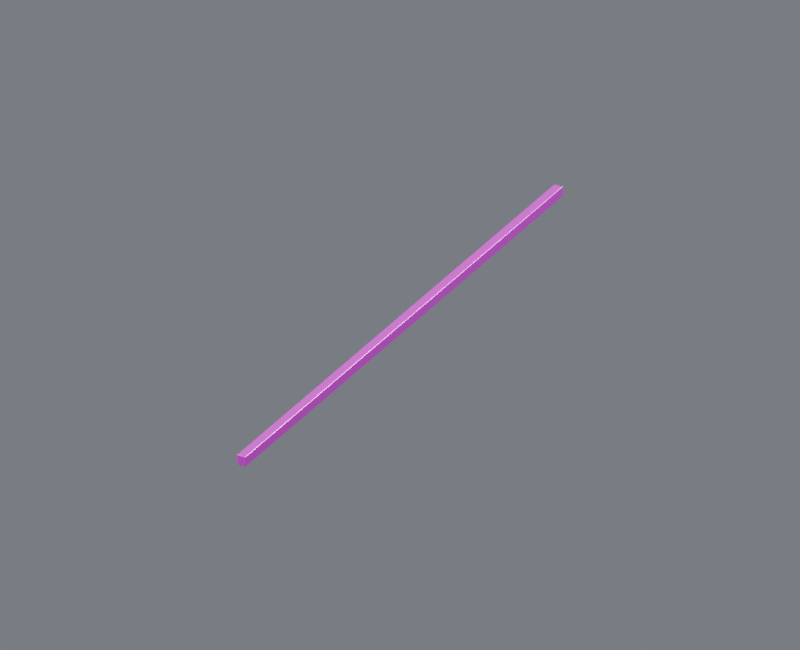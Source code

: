 # Source: longitudinal_tie_1_-9.6.blend  (saved by Blender 4.5.87; exported with 4.5.12 LTS)
import bpy
from mathutils import Matrix  # noqa: F401  (used for matrix-valued properties, if any)

bpy.ops.wm.read_factory_settings(use_empty=True)
scene = bpy.context.scene
scene.name = 'Component_longitudinal_tie_1_-9.6'

# ---- collections
col_01______longitudinal_tie_1__9_6 = bpy.data.collections.new('01_制作组件_longitudinal_tie_1_-9.6'); scene.collection.children.link(col_01______longitudinal_tie_1__9_6)
col_1__9_6 = bpy.data.collections.new('下层纵向腰梁_1_-9.6_制作源'); col_01______longitudinal_tie_1__9_6.children.link(col_1__9_6)
col_02______longitudinal_tie_1__9_6 = bpy.data.collections.new('02_游戏输出_longitudinal_tie_1_-9.6'); scene.collection.children.link(col_02______longitudinal_tie_1__9_6)
col_1__9_6_1 = bpy.data.collections.new('下层纵向腰梁_1_-9.6_输出包'); col_02______longitudinal_tie_1__9_6.children.link(col_1__9_6_1)
col_90_preview_component_longitudinal_tie_1__9_6 = bpy.data.collections.new('90_Preview_Component_longitudinal_tie_1_-9.6'); scene.collection.children.link(col_90_preview_component_longitudinal_tie_1__9_6)

# ---- images (referenced by path relative to the original .blend; pixels are not part of the script)
import os
ASSET_DIR = os.environ.get("B2B_ASSET_DIR", "")  # directory of the original .blend (textures are referenced by path, not embedded)
HERE = os.path.dirname(os.path.abspath(__file__))  # packed textures are extracted next to this script under _unpacked/

def load_image(name, relpath, width, height, colorspace="sRGB"):
    """Load a texture the original file referenced (path relative to the .blend, or extracted next to this script)."""
    p = next((c for c in (os.path.join(HERE, relpath), os.path.join(ASSET_DIR, relpath)) if relpath and os.path.exists(c)), "")
    if p:
        img = bpy.data.images.load(p, check_existing=True)
        img.name = name
    else:  # same state as the original file: an image datablock whose file is absent (Cycles renders it pink)
        img = bpy.data.images.new(name, width, height)
        img.source = "FILE"
        img.filepath = "//" + (relpath or name)
    img.colorspace_settings.name = colorspace
    return img
img_10x10_512_png = load_image('设施低亮多巴胺色盘_10x10_512.png', '设施低亮多巴胺色盘_10x10_512.png', 1024, 1024, 'sRGB')

# ---- materials (node trees are filled in below, after node groups)
mat_01 = bpy.data.materials.new('01_精工金属_紫色骨架')
mat_02 = bpy.data.materials.new('02_细腻哑光_青绿大面')
mat_03 = bpy.data.materials.new('03_清漆反光_紫粉点缀')

# ---- material node trees
mat_01.use_nodes = True; mat_01.node_tree.nodes.clear()
_N = mat_01.node_tree.nodes; _L = mat_01.node_tree.links
n0 = _N.new('ShaderNodeUVMap'); n0.name = 'UV Map'; n0.location = (0, 0)
n0.uv_map = 'PaletteUV'
n1 = _N.new('ShaderNodeTexImage'); n1.name = 'Image Texture'; n1.location = (0, 0)
n1.image = img_10x10_512_png
n1.interpolation = 'Closest'
n2 = _N.new('ShaderNodeBsdfPrincipled'); n2.name = 'Principled BSDF'; n2.location = (0, 0)
n2.inputs[1].default_value = 0.86
n2.inputs[2].default_value = 0.28
n2.inputs[19].default_value = 0.16
n3 = _N.new('ShaderNodeOutputMaterial'); n3.name = 'Material Output'; n3.location = (0, 0)
_L.new(n0.outputs[0], n1.inputs[0])
_L.new(n1.outputs[0], n2.inputs[0])
_L.new(n2.outputs[0], n3.inputs[0])
n3.is_active_output = True
mat_02.use_nodes = True; mat_02.node_tree.nodes.clear()
_N = mat_02.node_tree.nodes; _L = mat_02.node_tree.links
n0 = _N.new('ShaderNodeUVMap'); n0.name = 'UV Map'; n0.location = (0, 0)
n0.uv_map = 'PaletteUV'
n1 = _N.new('ShaderNodeTexImage'); n1.name = 'Image Texture'; n1.location = (0, 0)
n1.image = img_10x10_512_png
n1.interpolation = 'Closest'
n2 = _N.new('ShaderNodeBsdfPrincipled'); n2.name = 'Principled BSDF'; n2.location = (0, 0)
n2.inputs[1].default_value = 0.03
n2.inputs[2].default_value = 0.7
n3 = _N.new('ShaderNodeOutputMaterial'); n3.name = 'Material Output'; n3.location = (0, 0)
_L.new(n0.outputs[0], n1.inputs[0])
_L.new(n1.outputs[0], n2.inputs[0])
_L.new(n2.outputs[0], n3.inputs[0])
n3.is_active_output = True
mat_03.use_nodes = True; mat_03.node_tree.nodes.clear()
_N = mat_03.node_tree.nodes; _L = mat_03.node_tree.links
n0 = _N.new('ShaderNodeUVMap'); n0.name = 'UV Map'; n0.location = (0, 0)
n0.uv_map = 'PaletteUV'
n1 = _N.new('ShaderNodeTexImage'); n1.name = 'Image Texture'; n1.location = (0, 0)
n1.image = img_10x10_512_png
n1.interpolation = 'Closest'
n2 = _N.new('ShaderNodeBsdfPrincipled'); n2.name = 'Principled BSDF'; n2.location = (0, 0)
n2.inputs[1].default_value = 0.18
n2.inputs[2].default_value = 0.14
n2.inputs[19].default_value = 0.66
n3 = _N.new('ShaderNodeOutputMaterial'); n3.name = 'Material Output'; n3.location = (0, 0)
_L.new(n0.outputs[0], n1.inputs[0])
_L.new(n1.outputs[0], n2.inputs[0])
_L.new(n2.outputs[0], n3.inputs[0])
n3.is_active_output = True

# ---- world
world_component_studio = bpy.data.worlds.new('Component_Studio'); scene.world = world_component_studio
world_component_studio.use_nodes = True; world_component_studio.node_tree.nodes.clear()
_N = world_component_studio.node_tree.nodes; _L = world_component_studio.node_tree.links
n0 = _N.new('ShaderNodeBackground'); n0.name = 'Background'; n0.location = (-200, 100)
n0.inputs[0].default_value = (0.3, 0.32, 0.36, 1.0)
n0.inputs[1].default_value = 0.45
n1 = _N.new('ShaderNodeOutputWorld'); n1.name = 'World Output'; n1.location = (200, 100)
_L.new(n0.outputs[0], n1.inputs[0])
n1.is_active_output = True

# ---- cameras
cam_camera_component_longitudinal_tie_1__9_6 = bpy.data.cameras.new('Camera_Component_longitudinal_tie_1_-9.6')
cam_camera_component_longitudinal_tie_1__9_6.type = 'ORTHO'
cam_camera_component_longitudinal_tie_1__9_6.ortho_scale = 36.26

# ---- lights
light_key_component_longitudinal_tie_1__9_6 = bpy.data.lights.new('Key_Component_longitudinal_tie_1_-9.6', 'AREA')
light_key_component_longitudinal_tie_1__9_6.energy = 1.43e+05
light_key_component_longitudinal_tie_1__9_6.size = 29.01
light_fill_component_longitudinal_tie_1__9_6 = bpy.data.lights.new('Fill_Component_longitudinal_tie_1_-9.6', 'AREA')
light_fill_component_longitudinal_tie_1__9_6.energy = 8.415e+04
light_fill_component_longitudinal_tie_1__9_6.size = 29.01
light_rim_component_longitudinal_tie_1__9_6 = bpy.data.lights.new('Rim_Component_longitudinal_tie_1_-9.6', 'AREA')
light_rim_component_longitudinal_tie_1__9_6.energy = 1.094e+05
light_rim_component_longitudinal_tie_1__9_6.size = 29.01

# ---- meshes
me_1__9_6______00_mesh = bpy.data.meshes.new('下层纵向腰梁_1_-9.6_制作_部件00_Mesh')
me_1__9_6______00_mesh.from_pydata([(-0.2, -14.5, 0.025), (-0.225, -14.48, 0.025), (-0.2, -14.48, 0.0), (-0.2177, -14.49, 0.025), (-0.2144, -14.49, 0.01057), (-0.2177, -14.48, 0.007322), (-0.2, -14.49, 0.007322), (0.2, -14.5, 0.025), (0.2, -14.48, 0.0), (0.225, -14.48, 0.025), (0.2, -14.49, 0.007322), (0.2144, -14.49, 0.01057), (0.2177, -14.48, 0.007322), (0.2177, -14.49, 0.025), (0.2, 14.5, 0.025), (0.225, 14.48, 0.025), (0.2, 14.48, 0.0), (0.2177, 14.49, 0.025), (0.2144, 14.49, 0.01057), (0.2177, 14.48, 0.007322), (0.2, 14.49, 0.007322), (-0.225, 14.48, 0.025), (-0.2, 14.5, 0.025), (-0.2, 14.48, 0.0), (-0.2177, 14.49, 0.025), (-0.2144, 14.49, 0.01057), (-0.2, 14.49, 0.007322), (-0.2177, 14.48, 0.007322), (-0.225, -14.48, 0.475), (-0.2, -14.5, 0.475), (-0.2, -14.48, 0.5), (-0.2177, -14.49, 0.475), (-0.2144, -14.49, 0.4894), (-0.2, -14.49, 0.4927), (-0.2177, -14.48, 0.4927), (0.2, -14.5, 0.475), (0.225, -14.48, 0.475), (0.2, -14.48, 0.5), (0.2177, -14.49, 0.475), (0.2144, -14.49, 0.4894), (0.2177, -14.48, 0.4927), (0.2, -14.49, 0.4927), (0.225, 14.48, 0.475), (0.2, 14.5, 0.475), (0.2, 14.48, 0.5), (0.2177, 14.49, 0.475), (0.2144, 14.49, 0.4894), (0.2, 14.49, 0.4927), (0.2177, 14.48, 0.4927), (-0.225, 14.48, 0.475), (-0.2, 14.48, 0.5), (-0.2, 14.5, 0.475), (-0.2177, 14.48, 0.4927), (-0.2144, 14.49, 0.4894), (-0.2, 14.49, 0.4927), (-0.2177, 14.49, 0.475)], [], [(0, 3, 4, 6), (1, 5, 4, 3), (2, 6, 4, 5), (7, 10, 11, 13), (8, 12, 11, 10), (9, 13, 11, 12), (14, 17, 18, 20), (15, 19, 18, 17), (16, 20, 18, 19), (21, 24, 25, 27), (22, 26, 25, 24), (23, 27, 25, 26), (28, 31, 32, 34), (29, 33, 32, 31), (30, 34, 32, 33), (35, 38, 39, 41), (36, 40, 39, 38), (37, 41, 39, 40), (42, 45, 46, 48), (43, 47, 46, 45), (44, 48, 46, 47), (49, 52, 53, 55), (50, 54, 53, 52), (51, 55, 53, 54), (2, 8, 10, 6), (6, 10, 7, 0), (1, 21, 27, 5), (5, 27, 23, 2), (16, 23, 26, 20), (20, 26, 22, 14), (8, 16, 19, 12), (12, 19, 15, 9), (30, 50, 52, 34), (34, 52, 49, 28), (29, 35, 41, 33), (33, 41, 37, 30), (36, 42, 48, 40), (40, 48, 44, 37), (43, 51, 54, 47), (47, 54, 50, 44), (0, 29, 31, 3), (3, 31, 28, 1), (9, 36, 38, 13), (13, 38, 35, 7), (14, 43, 45, 17), (17, 45, 42, 15), (21, 49, 55, 24), (24, 55, 51, 22), (0, 7, 35, 29), (2, 23, 16, 8), (21, 1, 28, 49), (9, 15, 42, 36), (14, 22, 51, 43), (30, 37, 44, 50)])
_uv = me_1__9_6______00_mesh.uv_layers.new(name='PaletteUV')
_uv.uv.foreach_set('vector', [0.972, 0.65, 0.95, 0.672, 0.928, 0.65, 0.95, 0.628, 0.972, 0.65, 0.95, 0.672, 0.928, 0.65, 0.95, 0.628, 0.972, 0.65, 0.95, 0.672, 0.928, 0.65, 0.95, 0.628, 0.972, 0.65, 0.95, 0.672, 0.928, 0.65, 0.95, 0.628, 0.972, 0.65, 0.95, 0.672, 0.928, 0.65, 0.95, 0.628, 0.972, 0.65, 0.95, 0.672, 0.928, 0.65, 0.95, 0.628, 0.972, 0.65, 0.95, 0.672, 0.928, 0.65, 0.95, 0.628, 0.972, 0.65, 0.95, 0.672, 0.928, 0.65, 0.95, 0.628, 0.972, 0.65, 0.95, 0.672, 0.928, 0.65, 0.95, 0.628, 0.972, 0.65, 0.95, 0.672, 0.928, 0.65, 0.95, 0.628, 0.972, 0.65, 0.95, 0.672, 0.928, 0.65, 0.95, 0.628, 0.972, 0.65, 0.95, 0.672, 0.928, 0.65, 0.95, 0.628, 0.972, 0.65, 0.95, 0.672, 0.928, 0.65, 0.95, 0.628, 0.972, 0.65, 0.95, 0.672, 0.928, 0.65, 0.95, 0.628, 0.972, 0.65, 0.95, 0.672, 0.928, 0.65, 0.95, 0.628, 0.972, 0.65, 0.95, 0.672, 0.928, 0.65, 0.95, 0.628, 0.972, 0.65, 0.95, 0.672, 0.928, 0.65, 0.95, 0.628, 0.972, 0.65, 0.95, 0.672, 0.928, 0.65, 0.95, 0.628, 0.972, 0.65, 0.95, 0.672, 0.928, 0.65, 0.95, 0.628, 0.972, 0.65, 0.95, 0.672, 0.928, 0.65, 0.95, 0.628, 0.972, 0.65, 0.95, 0.672, 0.928, 0.65, 0.95, 0.628, 0.972, 0.65, 0.95, 0.672, 0.928, 0.65, 0.95, 0.628, 0.972, 0.65, 0.95, 0.672, 0.928, 0.65, 0.95, 0.628, 0.972, 0.65, 0.95, 0.672, 0.928, 0.65, 0.95, 0.628, 0.972, 0.65, 0.95, 0.672, 0.928, 0.65, 0.95, 0.628, 0.972, 0.65, 0.95, 0.672, 0.928, 0.65, 0.95, 0.628, 0.972, 0.65, 0.95, 0.672, 0.928, 0.65, 0.95, 0.628, 0.972, 0.65, 0.95, 0.672, 0.928, 0.65, 0.95, 0.628, 0.972, 0.65, 0.95, 0.672, 0.928, 0.65, 0.95, 0.628, 0.972, 0.65, 0.95, 0.672, 0.928, 0.65, 0.95, 0.628, 0.972, 0.65, 0.95, 0.672, 0.928, 0.65, 0.95, 0.628, 0.972, 0.65, 0.95, 0.672, 0.928, 0.65, 0.95, 0.628, 0.972, 0.65, 0.95, 0.672, 0.928, 0.65, 0.95, 0.628, 0.972, 0.65, 0.95, 0.672, 0.928, 0.65, 0.95, 0.628, 0.972, 0.65, 0.95, 0.672, 0.928, 0.65, 0.95, 0.628, 0.972, 0.65, 0.95, 0.672, 0.928, 0.65, 0.95, 0.628, 0.972, 0.65, 0.95, 0.672, 0.928, 0.65, 0.95, 0.628, 0.972, 0.65, 0.95, 0.672, 0.928, 0.65, 0.95, 0.628, 0.972, 0.65, 0.95, 0.672, 0.928, 0.65, 0.95, 0.628, 0.972, 0.65, 0.95, 0.672, 0.928, 0.65, 0.95, 0.628, 0.972, 0.65, 0.95, 0.672, 0.928, 0.65, 0.95, 0.628, 0.972, 0.65, 0.95, 0.672, 0.928, 0.65, 0.95, 0.628, 0.972, 0.65, 0.95, 0.672, 0.928, 0.65, 0.95, 0.628, 0.972, 0.65, 0.95, 0.672, 0.928, 0.65, 0.95, 0.628, 0.972, 0.65, 0.95, 0.672, 0.928, 0.65, 0.95, 0.628, 0.972, 0.65, 0.95, 0.672, 0.928, 0.65, 0.95, 0.628, 0.972, 0.65, 0.95, 0.672, 0.928, 0.65, 0.95, 0.628, 0.972, 0.65, 0.95, 0.672, 0.928, 0.65, 0.95, 0.628, 0.972, 0.65, 0.95, 0.672, 0.928, 0.65, 0.95, 0.628, 0.972, 0.65, 0.95, 0.672, 0.928, 0.65, 0.95, 0.628, 0.972, 0.65, 0.95, 0.672, 0.928, 0.65, 0.95, 0.628, 0.972, 0.65, 0.95, 0.672, 0.928, 0.65, 0.95, 0.628, 0.972, 0.65, 0.95, 0.672, 0.928, 0.65, 0.95, 0.628, 0.972, 0.65, 0.95, 0.672, 0.928, 0.65, 0.95, 0.628])
me_1__9_6______00_mesh.materials.append(mat_01)
me_1__9_6______00_mesh.materials.append(mat_02)
me_1__9_6______00_mesh.materials.append(mat_03)
me_1__9_6______00_mesh.update()
me_1__9_6______00_mesh_1 = bpy.data.meshes.new('下层纵向腰梁_1_-9.6_输出_部件00_Mesh')
me_1__9_6______00_mesh_1.from_pydata([(-0.2, -14.5, 0.025), (-0.225, -14.48, 0.025), (-0.2, -14.48, 0.0), (-0.2177, -14.49, 0.025), (-0.2144, -14.49, 0.01057), (-0.2177, -14.48, 0.007322), (-0.2, -14.49, 0.007322), (0.2, -14.5, 0.025), (0.2, -14.48, 0.0), (0.225, -14.48, 0.025), (0.2, -14.49, 0.007322), (0.2144, -14.49, 0.01057), (0.2177, -14.48, 0.007322), (0.2177, -14.49, 0.025), (0.2, 14.5, 0.025), (0.225, 14.48, 0.025), (0.2, 14.48, 0.0), (0.2177, 14.49, 0.025), (0.2144, 14.49, 0.01057), (0.2177, 14.48, 0.007322), (0.2, 14.49, 0.007322), (-0.225, 14.48, 0.025), (-0.2, 14.5, 0.025), (-0.2, 14.48, 0.0), (-0.2177, 14.49, 0.025), (-0.2144, 14.49, 0.01057), (-0.2, 14.49, 0.007322), (-0.2177, 14.48, 0.007322), (-0.225, -14.48, 0.475), (-0.2, -14.5, 0.475), (-0.2, -14.48, 0.5), (-0.2177, -14.49, 0.475), (-0.2144, -14.49, 0.4894), (-0.2, -14.49, 0.4927), (-0.2177, -14.48, 0.4927), (0.2, -14.5, 0.475), (0.225, -14.48, 0.475), (0.2, -14.48, 0.5), (0.2177, -14.49, 0.475), (0.2144, -14.49, 0.4894), (0.2177, -14.48, 0.4927), (0.2, -14.49, 0.4927), (0.225, 14.48, 0.475), (0.2, 14.5, 0.475), (0.2, 14.48, 0.5), (0.2177, 14.49, 0.475), (0.2144, 14.49, 0.4894), (0.2, 14.49, 0.4927), (0.2177, 14.48, 0.4927), (-0.225, 14.48, 0.475), (-0.2, 14.48, 0.5), (-0.2, 14.5, 0.475), (-0.2177, 14.48, 0.4927), (-0.2144, 14.49, 0.4894), (-0.2, 14.49, 0.4927), (-0.2177, 14.49, 0.475)], [], [(0, 3, 4, 6), (1, 5, 4, 3), (2, 6, 4, 5), (7, 10, 11, 13), (8, 12, 11, 10), (9, 13, 11, 12), (14, 17, 18, 20), (15, 19, 18, 17), (16, 20, 18, 19), (21, 24, 25, 27), (22, 26, 25, 24), (23, 27, 25, 26), (28, 31, 32, 34), (29, 33, 32, 31), (30, 34, 32, 33), (35, 38, 39, 41), (36, 40, 39, 38), (37, 41, 39, 40), (42, 45, 46, 48), (43, 47, 46, 45), (44, 48, 46, 47), (49, 52, 53, 55), (50, 54, 53, 52), (51, 55, 53, 54), (2, 8, 10, 6), (6, 10, 7, 0), (1, 21, 27, 5), (5, 27, 23, 2), (16, 23, 26, 20), (20, 26, 22, 14), (8, 16, 19, 12), (12, 19, 15, 9), (30, 50, 52, 34), (34, 52, 49, 28), (29, 35, 41, 33), (33, 41, 37, 30), (36, 42, 48, 40), (40, 48, 44, 37), (43, 51, 54, 47), (47, 54, 50, 44), (0, 29, 31, 3), (3, 31, 28, 1), (9, 36, 38, 13), (13, 38, 35, 7), (14, 43, 45, 17), (17, 45, 42, 15), (21, 49, 55, 24), (24, 55, 51, 22), (0, 7, 35, 29), (2, 23, 16, 8), (21, 1, 28, 49), (9, 15, 42, 36), (14, 22, 51, 43), (30, 37, 44, 50)])
_uv = me_1__9_6______00_mesh_1.uv_layers.new(name='PaletteUV')
_uv.uv.foreach_set('vector', [0.972, 0.65, 0.95, 0.672, 0.928, 0.65, 0.95, 0.628, 0.972, 0.65, 0.95, 0.672, 0.928, 0.65, 0.95, 0.628, 0.972, 0.65, 0.95, 0.672, 0.928, 0.65, 0.95, 0.628, 0.972, 0.65, 0.95, 0.672, 0.928, 0.65, 0.95, 0.628, 0.972, 0.65, 0.95, 0.672, 0.928, 0.65, 0.95, 0.628, 0.972, 0.65, 0.95, 0.672, 0.928, 0.65, 0.95, 0.628, 0.972, 0.65, 0.95, 0.672, 0.928, 0.65, 0.95, 0.628, 0.972, 0.65, 0.95, 0.672, 0.928, 0.65, 0.95, 0.628, 0.972, 0.65, 0.95, 0.672, 0.928, 0.65, 0.95, 0.628, 0.972, 0.65, 0.95, 0.672, 0.928, 0.65, 0.95, 0.628, 0.972, 0.65, 0.95, 0.672, 0.928, 0.65, 0.95, 0.628, 0.972, 0.65, 0.95, 0.672, 0.928, 0.65, 0.95, 0.628, 0.972, 0.65, 0.95, 0.672, 0.928, 0.65, 0.95, 0.628, 0.972, 0.65, 0.95, 0.672, 0.928, 0.65, 0.95, 0.628, 0.972, 0.65, 0.95, 0.672, 0.928, 0.65, 0.95, 0.628, 0.972, 0.65, 0.95, 0.672, 0.928, 0.65, 0.95, 0.628, 0.972, 0.65, 0.95, 0.672, 0.928, 0.65, 0.95, 0.628, 0.972, 0.65, 0.95, 0.672, 0.928, 0.65, 0.95, 0.628, 0.972, 0.65, 0.95, 0.672, 0.928, 0.65, 0.95, 0.628, 0.972, 0.65, 0.95, 0.672, 0.928, 0.65, 0.95, 0.628, 0.972, 0.65, 0.95, 0.672, 0.928, 0.65, 0.95, 0.628, 0.972, 0.65, 0.95, 0.672, 0.928, 0.65, 0.95, 0.628, 0.972, 0.65, 0.95, 0.672, 0.928, 0.65, 0.95, 0.628, 0.972, 0.65, 0.95, 0.672, 0.928, 0.65, 0.95, 0.628, 0.972, 0.65, 0.95, 0.672, 0.928, 0.65, 0.95, 0.628, 0.972, 0.65, 0.95, 0.672, 0.928, 0.65, 0.95, 0.628, 0.972, 0.65, 0.95, 0.672, 0.928, 0.65, 0.95, 0.628, 0.972, 0.65, 0.95, 0.672, 0.928, 0.65, 0.95, 0.628, 0.972, 0.65, 0.95, 0.672, 0.928, 0.65, 0.95, 0.628, 0.972, 0.65, 0.95, 0.672, 0.928, 0.65, 0.95, 0.628, 0.972, 0.65, 0.95, 0.672, 0.928, 0.65, 0.95, 0.628, 0.972, 0.65, 0.95, 0.672, 0.928, 0.65, 0.95, 0.628, 0.972, 0.65, 0.95, 0.672, 0.928, 0.65, 0.95, 0.628, 0.972, 0.65, 0.95, 0.672, 0.928, 0.65, 0.95, 0.628, 0.972, 0.65, 0.95, 0.672, 0.928, 0.65, 0.95, 0.628, 0.972, 0.65, 0.95, 0.672, 0.928, 0.65, 0.95, 0.628, 0.972, 0.65, 0.95, 0.672, 0.928, 0.65, 0.95, 0.628, 0.972, 0.65, 0.95, 0.672, 0.928, 0.65, 0.95, 0.628, 0.972, 0.65, 0.95, 0.672, 0.928, 0.65, 0.95, 0.628, 0.972, 0.65, 0.95, 0.672, 0.928, 0.65, 0.95, 0.628, 0.972, 0.65, 0.95, 0.672, 0.928, 0.65, 0.95, 0.628, 0.972, 0.65, 0.95, 0.672, 0.928, 0.65, 0.95, 0.628, 0.972, 0.65, 0.95, 0.672, 0.928, 0.65, 0.95, 0.628, 0.972, 0.65, 0.95, 0.672, 0.928, 0.65, 0.95, 0.628, 0.972, 0.65, 0.95, 0.672, 0.928, 0.65, 0.95, 0.628, 0.972, 0.65, 0.95, 0.672, 0.928, 0.65, 0.95, 0.628, 0.972, 0.65, 0.95, 0.672, 0.928, 0.65, 0.95, 0.628, 0.972, 0.65, 0.95, 0.672, 0.928, 0.65, 0.95, 0.628, 0.972, 0.65, 0.95, 0.672, 0.928, 0.65, 0.95, 0.628, 0.972, 0.65, 0.95, 0.672, 0.928, 0.65, 0.95, 0.628, 0.972, 0.65, 0.95, 0.672, 0.928, 0.65, 0.95, 0.628, 0.972, 0.65, 0.95, 0.672, 0.928, 0.65, 0.95, 0.628, 0.972, 0.65, 0.95, 0.672, 0.928, 0.65, 0.95, 0.628, 0.972, 0.65, 0.95, 0.672, 0.928, 0.65, 0.95, 0.628])
me_1__9_6______00_mesh_1.materials.append(mat_01)
me_1__9_6______00_mesh_1.materials.append(mat_02)
me_1__9_6______00_mesh_1.materials.append(mat_03)
me_1__9_6______00_mesh_1.update()

# ---- objects
ob_root_longitudinal_tie_1__9_6 = bpy.data.objects.new('ROOT_longitudinal_tie_1_-9.6_制作源', None)
ob_1__9_6______00 = bpy.data.objects.new('下层纵向腰梁_1_-9.6_制作_部件00', me_1__9_6______00_mesh)
ob_root_longitudinal_tie_1__9_6_1 = bpy.data.objects.new('ROOT_longitudinal_tie_1_-9.6_组件', None)
ob_1__9_6______00_1 = bpy.data.objects.new('下层纵向腰梁_1_-9.6_输出_部件00', me_1__9_6______00_mesh_1)
ob_camera_component_longitudinal_tie_1__9_6 = bpy.data.objects.new('Camera_Component_longitudinal_tie_1_-9.6', cam_camera_component_longitudinal_tie_1__9_6)
ob_key_component_longitudinal_tie_1__9_6 = bpy.data.objects.new('Key_Component_longitudinal_tie_1_-9.6', light_key_component_longitudinal_tie_1__9_6)
ob_fill_component_longitudinal_tie_1__9_6 = bpy.data.objects.new('Fill_Component_longitudinal_tie_1_-9.6', light_fill_component_longitudinal_tie_1__9_6)
ob_rim_component_longitudinal_tie_1__9_6 = bpy.data.objects.new('Rim_Component_longitudinal_tie_1_-9.6', light_rim_component_longitudinal_tie_1__9_6)

# ---- transforms, parenting, visibility, modifiers, constraints
ob_root_longitudinal_tie_1__9_6.location = (0.0, 0.0, 0.0)
ob_1__9_6______00.parent = ob_root_longitudinal_tie_1__9_6
ob_1__9_6______00.location = (0.0, 0.0, 0.0)
ob_root_longitudinal_tie_1__9_6_1.location = (0.0, 0.0, 0.0)
ob_1__9_6______00_1.parent = ob_root_longitudinal_tie_1__9_6_1
ob_1__9_6______00_1.location = (0.0, 0.0, 0.0)
ob_camera_component_longitudinal_tie_1__9_6.location = (25.13, -43.98, 28.53)
ob_camera_component_longitudinal_tie_1__9_6.rotation_euler = (1.062, -2.976e-09, 0.5191)
ob_key_component_longitudinal_tie_1__9_6.location = (23.21, -46.41, 69.87)
ob_key_component_longitudinal_tie_1__9_6.rotation_euler = (0.6405, 1.044e-08, 0.4636)
ob_fill_component_longitudinal_tie_1__9_6.location = (-46.41, -23.21, 23.46)
ob_fill_component_longitudinal_tie_1__9_6.rotation_euler = (1.15, 9.067e-08, -1.107)
ob_rim_component_longitudinal_tie_1__9_6.location = (23.21, 46.41, 46.66)
ob_rim_component_longitudinal_tie_1__9_6.rotation_euler = (0.8411, -4.847e-08, 2.678)

# ---- collection membership
col_1__9_6.objects.link(ob_root_longitudinal_tie_1__9_6)
col_1__9_6.objects.link(ob_1__9_6______00)
col_1__9_6_1.objects.link(ob_root_longitudinal_tie_1__9_6_1)
col_1__9_6_1.objects.link(ob_1__9_6______00_1)
col_90_preview_component_longitudinal_tie_1__9_6.objects.link(ob_camera_component_longitudinal_tie_1__9_6)
col_90_preview_component_longitudinal_tie_1__9_6.objects.link(ob_key_component_longitudinal_tie_1__9_6)
col_90_preview_component_longitudinal_tie_1__9_6.objects.link(ob_fill_component_longitudinal_tie_1__9_6)
col_90_preview_component_longitudinal_tie_1__9_6.objects.link(ob_rim_component_longitudinal_tie_1__9_6)
def _layer_coll(name, lc=None):
    lc = lc or bpy.context.view_layer.layer_collection
    for c in lc.children:
        if c.name == name: return c
        r = _layer_coll(name, c)
        if r: return r
_layer_coll('01_制作组件_longitudinal_tie_1_-9.6').exclude = True
_layer_coll('下层纵向腰梁_1_-9.6_制作源').exclude = True

# ---- scene / render settings (as saved in the file)
scene.camera = ob_camera_component_longitudinal_tie_1__9_6
scene.frame_start = 1; scene.frame_end = 250; scene.frame_set(1)
scene.render.engine = 'CYCLES'
scene.render.image_settings.exr_codec = 'NONE'
scene.render.resolution_x = 800
scene.render.resolution_y = 650
scene.render.simplify_subdivision_render = 0
scene.render.simplify_child_particles_render = 0.0
scene.cycles.use_denoising = False
scene.cycles.samples = 8
scene.eevee.use_volume_custom_range = False
scene.eevee.use_fast_gi = False
scene.eevee.use_shadows = False
scene.view_settings.exposure = 0.5
scene.view_settings.white_balance_temperature = 0.0
scene.view_settings.white_balance_tint = 0.0
scene.view_settings.white_balance_whitepoint = (2.97, 0.5193, -0.0414)
bpy.context.view_layer.update()
